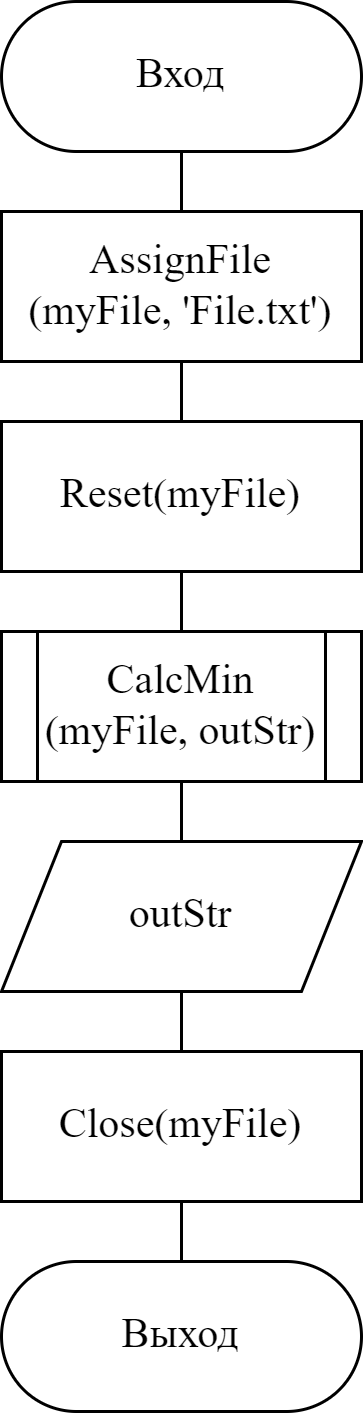

The diagram above was exported from draw.io. Its source (the exported page's mxGraphModel, read from the mxfile embedded in the PNG):
<mxGraphModel dx="494" dy="305" grid="1" gridSize="10" guides="1" tooltips="1" connect="1" arrows="1" fold="1" page="1" pageScale="1" pageWidth="827" pageHeight="1169" math="0" shadow="0">
  <root>
    <mxCell id="0" />
    <mxCell id="1" parent="0" />
    <mxCell id="-Wwlw3-IlRuvdoElbcjZ-8" style="edgeStyle=orthogonalEdgeStyle;rounded=0;orthogonalLoop=1;jettySize=auto;html=1;exitX=0.5;exitY=1;exitDx=0;exitDy=0;entryX=0.5;entryY=0;entryDx=0;entryDy=0;endArrow=none;endFill=0;" edge="1" parent="1" source="-Wwlw3-IlRuvdoElbcjZ-1" target="-Wwlw3-IlRuvdoElbcjZ-2">
      <mxGeometry relative="1" as="geometry" />
    </mxCell>
    <mxCell id="-Wwlw3-IlRuvdoElbcjZ-1" value="&lt;font face=&quot;Times New Roman&quot; style=&quot;font-size: 14px&quot;&gt;Вход&lt;/font&gt;" style="rounded=1;whiteSpace=wrap;html=1;arcSize=50;" vertex="1" parent="1">
      <mxGeometry x="280" y="30" width="120" height="50" as="geometry" />
    </mxCell>
    <mxCell id="-Wwlw3-IlRuvdoElbcjZ-9" value="" style="edgeStyle=orthogonalEdgeStyle;rounded=0;orthogonalLoop=1;jettySize=auto;html=1;endArrow=none;endFill=0;" edge="1" parent="1" source="-Wwlw3-IlRuvdoElbcjZ-2" target="-Wwlw3-IlRuvdoElbcjZ-4">
      <mxGeometry relative="1" as="geometry" />
    </mxCell>
    <mxCell id="-Wwlw3-IlRuvdoElbcjZ-2" value="AssignFile&lt;br&gt;(myFile, 'File.txt')" style="rounded=0;whiteSpace=wrap;html=1;fontFamily=Times New Roman;fontSize=14;" vertex="1" parent="1">
      <mxGeometry x="280" y="100" width="120" height="50" as="geometry" />
    </mxCell>
    <mxCell id="-Wwlw3-IlRuvdoElbcjZ-3" value="Reset(myFile)" style="rounded=0;whiteSpace=wrap;html=1;fontFamily=Times New Roman;fontSize=14;" vertex="1" parent="1">
      <mxGeometry x="280" y="170" width="120" height="50" as="geometry" />
    </mxCell>
    <mxCell id="-Wwlw3-IlRuvdoElbcjZ-10" value="" style="edgeStyle=orthogonalEdgeStyle;rounded=0;orthogonalLoop=1;jettySize=auto;html=1;endArrow=none;endFill=0;" edge="1" parent="1" source="-Wwlw3-IlRuvdoElbcjZ-4" target="-Wwlw3-IlRuvdoElbcjZ-6">
      <mxGeometry relative="1" as="geometry" />
    </mxCell>
    <mxCell id="-Wwlw3-IlRuvdoElbcjZ-4" value="CalcMin&lt;br&gt;(myFile, outStr)" style="shape=process;whiteSpace=wrap;html=1;backgroundOutline=1;fontFamily=Times New Roman;fontSize=14;" vertex="1" parent="1">
      <mxGeometry x="280" y="240" width="120" height="50" as="geometry" />
    </mxCell>
    <mxCell id="-Wwlw3-IlRuvdoElbcjZ-5" value="outStr" style="shape=parallelogram;perimeter=parallelogramPerimeter;whiteSpace=wrap;html=1;fixedSize=1;align=center;fontFamily=Times New Roman;fontSize=14;" vertex="1" parent="1">
      <mxGeometry x="280" y="310" width="120" height="50" as="geometry" />
    </mxCell>
    <mxCell id="-Wwlw3-IlRuvdoElbcjZ-11" value="" style="edgeStyle=orthogonalEdgeStyle;rounded=0;orthogonalLoop=1;jettySize=auto;html=1;endArrow=none;endFill=0;" edge="1" parent="1" source="-Wwlw3-IlRuvdoElbcjZ-6" target="-Wwlw3-IlRuvdoElbcjZ-7">
      <mxGeometry relative="1" as="geometry" />
    </mxCell>
    <mxCell id="-Wwlw3-IlRuvdoElbcjZ-6" value="Close(myFile)" style="rounded=0;whiteSpace=wrap;html=1;fontFamily=Times New Roman;fontSize=14;" vertex="1" parent="1">
      <mxGeometry x="280" y="380" width="120" height="50" as="geometry" />
    </mxCell>
    <mxCell id="-Wwlw3-IlRuvdoElbcjZ-7" value="&lt;font face=&quot;Times New Roman&quot; style=&quot;font-size: 14px&quot;&gt;Выход&lt;/font&gt;" style="rounded=1;whiteSpace=wrap;html=1;arcSize=50;" vertex="1" parent="1">
      <mxGeometry x="280" y="450" width="120" height="50" as="geometry" />
    </mxCell>
  </root>
</mxGraphModel>